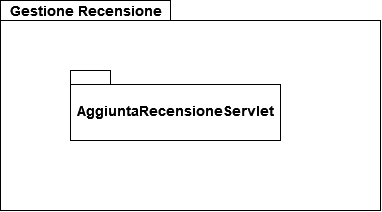

The diagram above was exported from draw.io. Its source (the exported page's mxGraphModel, read from the mxfile embedded in the PNG):
<mxGraphModel dx="1651" dy="662" grid="1" gridSize="10" guides="1" tooltips="1" connect="1" arrows="1" fold="1" page="1" pageScale="1" pageWidth="827" pageHeight="1169" math="0" shadow="0">
  <root>
    <mxCell id="0" />
    <mxCell id="1" parent="0" />
    <mxCell id="c1iqWmHCEpPBOMIHqLAP-1" value="" style="shape=folder;fontStyle=1;spacingTop=10;tabWidth=170;tabHeight=20;tabPosition=left;html=1;" vertex="1" parent="1">
      <mxGeometry x="-150" y="210" width="380" height="210" as="geometry" />
    </mxCell>
    <mxCell id="c1iqWmHCEpPBOMIHqLAP-2" value="&lt;b&gt;&lt;font style=&quot;font-size: 14px&quot;&gt;Gestione Recensione&lt;br&gt;&lt;/font&gt;&lt;/b&gt;" style="text;html=1;align=center;verticalAlign=middle;resizable=0;points=[];autosize=1;strokeColor=none;fillColor=none;" vertex="1" parent="1">
      <mxGeometry x="-145" y="210" width="160" height="20" as="geometry" />
    </mxCell>
    <mxCell id="c1iqWmHCEpPBOMIHqLAP-3" value="AggiuntaRecensioneServlet" style="shape=folder;fontStyle=1;spacingTop=10;tabWidth=40;tabHeight=14;tabPosition=left;html=1;fontSize=14;" vertex="1" parent="1">
      <mxGeometry x="-80" y="280" width="210" height="70" as="geometry" />
    </mxCell>
  </root>
</mxGraphModel>